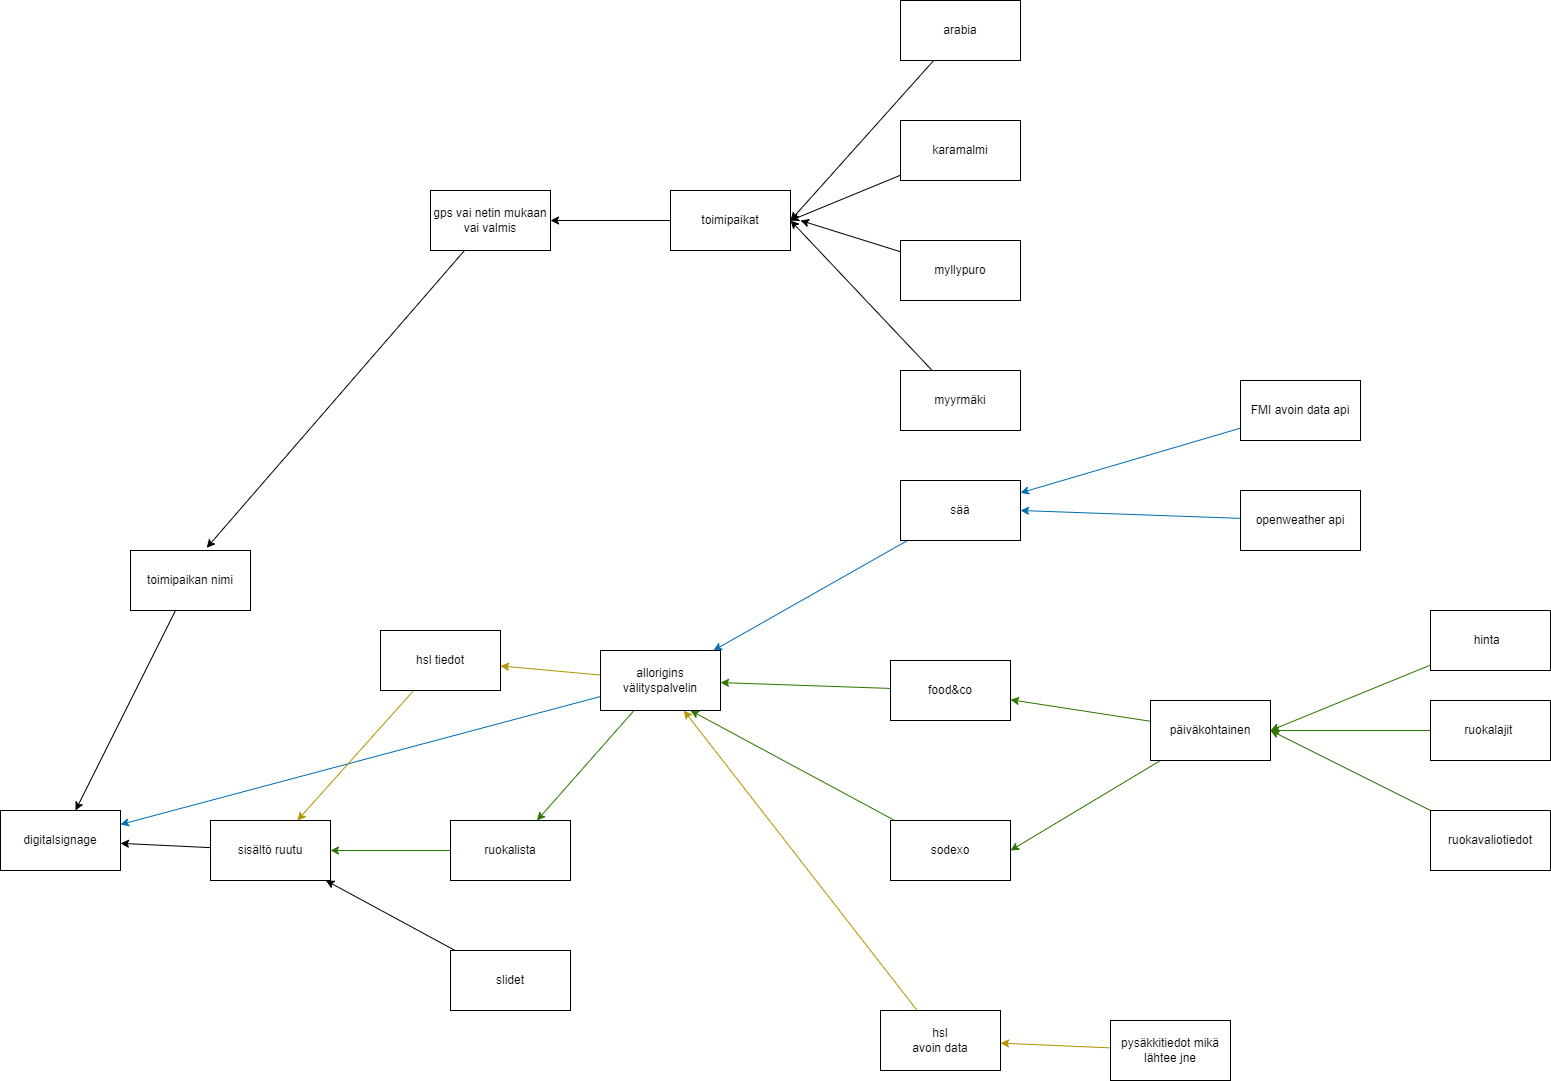

The diagram above was exported from draw.io. Its source (the exported page's mxGraphModel, read from the mxfile embedded in the PNG):
<mxGraphModel dx="2641" dy="2406" grid="1" gridSize="10" guides="1" tooltips="1" connect="1" arrows="1" fold="1" page="1" pageScale="1" pageWidth="850" pageHeight="1100" math="0" shadow="0">
  <root>
    <mxCell id="0" />
    <mxCell id="1" parent="0" />
    <mxCell id="16" style="edgeStyle=none;html=1;" edge="1" parent="1" source="2" target="4">
      <mxGeometry relative="1" as="geometry" />
    </mxCell>
    <mxCell id="2" value="sisältö ruutu" style="rounded=0;whiteSpace=wrap;html=1;" parent="1" vertex="1">
      <mxGeometry x="170" y="370" width="120" height="60" as="geometry" />
    </mxCell>
    <mxCell id="19" style="edgeStyle=none;html=1;fillColor=#60a917;strokeColor=#2D7600;" edge="1" parent="1" source="3" target="2">
      <mxGeometry relative="1" as="geometry" />
    </mxCell>
    <mxCell id="3" value="ruokalista&lt;br&gt;" style="rounded=0;whiteSpace=wrap;html=1;" vertex="1" parent="1">
      <mxGeometry x="410" y="370" width="120" height="60" as="geometry" />
    </mxCell>
    <mxCell id="4" value="digitalsignage" style="rounded=0;whiteSpace=wrap;html=1;" vertex="1" parent="1">
      <mxGeometry x="-40" y="360" width="120" height="60" as="geometry" />
    </mxCell>
    <mxCell id="23" style="edgeStyle=none;html=1;fillColor=#1ba1e2;strokeColor=#006EAF;" edge="1" parent="1" source="5" target="22">
      <mxGeometry relative="1" as="geometry" />
    </mxCell>
    <mxCell id="5" value="sää" style="rounded=0;whiteSpace=wrap;html=1;" vertex="1" parent="1">
      <mxGeometry x="860" y="30" width="120" height="60" as="geometry" />
    </mxCell>
    <mxCell id="29" style="edgeStyle=none;html=1;fillColor=#1ba1e2;strokeColor=#006EAF;" edge="1" parent="1" source="6" target="5">
      <mxGeometry relative="1" as="geometry" />
    </mxCell>
    <mxCell id="6" value="FMI avoin data api" style="rounded=0;whiteSpace=wrap;html=1;" vertex="1" parent="1">
      <mxGeometry x="1200" y="-70" width="120" height="60" as="geometry" />
    </mxCell>
    <mxCell id="28" style="edgeStyle=none;html=1;entryX=1;entryY=0.5;entryDx=0;entryDy=0;fillColor=#1ba1e2;strokeColor=#006EAF;" edge="1" parent="1" source="7" target="5">
      <mxGeometry relative="1" as="geometry" />
    </mxCell>
    <mxCell id="7" value="openweather api" style="rounded=0;whiteSpace=wrap;html=1;" vertex="1" parent="1">
      <mxGeometry x="1200" y="40" width="120" height="60" as="geometry" />
    </mxCell>
    <mxCell id="18" style="edgeStyle=none;html=1;" edge="1" parent="1" source="17" target="2">
      <mxGeometry relative="1" as="geometry" />
    </mxCell>
    <mxCell id="17" value="slidet" style="rounded=0;whiteSpace=wrap;html=1;" vertex="1" parent="1">
      <mxGeometry x="410" y="500" width="120" height="60" as="geometry" />
    </mxCell>
    <mxCell id="24" style="edgeStyle=none;html=1;fillColor=#60a917;strokeColor=#2D7600;" edge="1" parent="1" source="20" target="22">
      <mxGeometry relative="1" as="geometry" />
    </mxCell>
    <mxCell id="20" value="food&amp;amp;co" style="rounded=0;whiteSpace=wrap;html=1;" vertex="1" parent="1">
      <mxGeometry x="850" y="210" width="120" height="60" as="geometry" />
    </mxCell>
    <mxCell id="26" style="edgeStyle=none;html=1;entryX=0.75;entryY=1;entryDx=0;entryDy=0;fillColor=#60a917;strokeColor=#2D7600;" edge="1" parent="1" source="21" target="22">
      <mxGeometry relative="1" as="geometry" />
    </mxCell>
    <mxCell id="21" value="sodexo" style="rounded=0;whiteSpace=wrap;html=1;" vertex="1" parent="1">
      <mxGeometry x="850" y="370" width="120" height="60" as="geometry" />
    </mxCell>
    <mxCell id="25" style="edgeStyle=none;html=1;fillColor=#60a917;strokeColor=#2D7600;" edge="1" parent="1" source="22" target="3">
      <mxGeometry relative="1" as="geometry" />
    </mxCell>
    <mxCell id="27" style="edgeStyle=none;html=1;fillColor=#1ba1e2;strokeColor=#006EAF;" edge="1" parent="1" source="22" target="4">
      <mxGeometry relative="1" as="geometry" />
    </mxCell>
    <mxCell id="57" style="edgeStyle=none;html=1;fillColor=#e3c800;strokeColor=#B09500;" edge="1" parent="1" source="22" target="56">
      <mxGeometry relative="1" as="geometry" />
    </mxCell>
    <mxCell id="22" value="allorigins välityspalvelin&lt;br&gt;" style="rounded=0;whiteSpace=wrap;html=1;" vertex="1" parent="1">
      <mxGeometry x="560" y="200" width="120" height="60" as="geometry" />
    </mxCell>
    <mxCell id="38" style="edgeStyle=none;html=1;entryX=1;entryY=0.5;entryDx=0;entryDy=0;fillColor=#60a917;strokeColor=#2D7600;" edge="1" parent="1" source="30" target="33">
      <mxGeometry relative="1" as="geometry">
        <mxPoint x="1240" y="280" as="targetPoint" />
      </mxGeometry>
    </mxCell>
    <mxCell id="30" value="hinta&amp;nbsp;&amp;nbsp;" style="rounded=0;whiteSpace=wrap;html=1;" vertex="1" parent="1">
      <mxGeometry x="1390" y="160" width="120" height="60" as="geometry" />
    </mxCell>
    <mxCell id="37" style="edgeStyle=none;html=1;fillColor=#60a917;strokeColor=#2D7600;" edge="1" parent="1" source="31" target="33">
      <mxGeometry relative="1" as="geometry" />
    </mxCell>
    <mxCell id="31" value="ruokalajit&amp;nbsp;" style="rounded=0;whiteSpace=wrap;html=1;" vertex="1" parent="1">
      <mxGeometry x="1390" y="250" width="120" height="60" as="geometry" />
    </mxCell>
    <mxCell id="40" style="edgeStyle=none;html=1;entryX=1;entryY=0.5;entryDx=0;entryDy=0;fillColor=#60a917;strokeColor=#2D7600;" edge="1" parent="1" source="32" target="33">
      <mxGeometry relative="1" as="geometry" />
    </mxCell>
    <mxCell id="32" value="ruokavaliotiedot" style="rounded=0;whiteSpace=wrap;html=1;" vertex="1" parent="1">
      <mxGeometry x="1390" y="360" width="120" height="60" as="geometry" />
    </mxCell>
    <mxCell id="35" style="edgeStyle=none;html=1;fillColor=#60a917;strokeColor=#2D7600;" edge="1" parent="1" source="33" target="20">
      <mxGeometry relative="1" as="geometry" />
    </mxCell>
    <mxCell id="36" style="edgeStyle=none;html=1;entryX=1;entryY=0.5;entryDx=0;entryDy=0;fillColor=#60a917;strokeColor=#2D7600;" edge="1" parent="1" source="33" target="21">
      <mxGeometry relative="1" as="geometry" />
    </mxCell>
    <mxCell id="33" value="päiväkohtainen" style="rounded=0;whiteSpace=wrap;html=1;" vertex="1" parent="1">
      <mxGeometry x="1110" y="250" width="120" height="60" as="geometry" />
    </mxCell>
    <mxCell id="51" style="edgeStyle=none;html=1;" edge="1" parent="1" source="41" target="46">
      <mxGeometry relative="1" as="geometry" />
    </mxCell>
    <mxCell id="41" value="toimipaikat" style="rounded=0;whiteSpace=wrap;html=1;" vertex="1" parent="1">
      <mxGeometry x="630" y="-260" width="120" height="60" as="geometry" />
    </mxCell>
    <mxCell id="48" style="edgeStyle=none;html=1;entryX=1;entryY=0.5;entryDx=0;entryDy=0;" edge="1" parent="1" source="42" target="41">
      <mxGeometry relative="1" as="geometry" />
    </mxCell>
    <mxCell id="42" value="karamalmi" style="rounded=0;whiteSpace=wrap;html=1;" vertex="1" parent="1">
      <mxGeometry x="860" y="-330" width="120" height="60" as="geometry" />
    </mxCell>
    <mxCell id="49" style="edgeStyle=none;html=1;" edge="1" parent="1" source="43">
      <mxGeometry relative="1" as="geometry">
        <mxPoint x="760" y="-230" as="targetPoint" />
      </mxGeometry>
    </mxCell>
    <mxCell id="43" value="myllypuro" style="rounded=0;whiteSpace=wrap;html=1;" vertex="1" parent="1">
      <mxGeometry x="860" y="-210" width="120" height="60" as="geometry" />
    </mxCell>
    <mxCell id="47" style="edgeStyle=none;html=1;entryX=1;entryY=0.5;entryDx=0;entryDy=0;" edge="1" parent="1" source="44" target="41">
      <mxGeometry relative="1" as="geometry" />
    </mxCell>
    <mxCell id="44" value="arabia" style="rounded=0;whiteSpace=wrap;html=1;" vertex="1" parent="1">
      <mxGeometry x="860" y="-450" width="120" height="60" as="geometry" />
    </mxCell>
    <mxCell id="50" style="edgeStyle=none;html=1;entryX=1;entryY=0.5;entryDx=0;entryDy=0;" edge="1" parent="1" source="45" target="41">
      <mxGeometry relative="1" as="geometry" />
    </mxCell>
    <mxCell id="45" value="myyrmäki&lt;br&gt;" style="rounded=0;whiteSpace=wrap;html=1;" vertex="1" parent="1">
      <mxGeometry x="860" y="-80" width="120" height="60" as="geometry" />
    </mxCell>
    <mxCell id="53" style="edgeStyle=none;html=1;entryX=0.635;entryY=-0.044;entryDx=0;entryDy=0;entryPerimeter=0;" edge="1" parent="1" source="46" target="52">
      <mxGeometry relative="1" as="geometry" />
    </mxCell>
    <mxCell id="46" value="gps vai netin mukaan vai valmis" style="rounded=0;whiteSpace=wrap;html=1;" vertex="1" parent="1">
      <mxGeometry x="390" y="-260" width="120" height="60" as="geometry" />
    </mxCell>
    <mxCell id="54" style="edgeStyle=none;html=1;" edge="1" parent="1" source="52" target="4">
      <mxGeometry relative="1" as="geometry" />
    </mxCell>
    <mxCell id="52" value="toimipaikan nimi" style="rounded=0;whiteSpace=wrap;html=1;" vertex="1" parent="1">
      <mxGeometry x="90" y="100" width="120" height="60" as="geometry" />
    </mxCell>
    <mxCell id="61" style="edgeStyle=none;html=1;fillColor=#e3c800;strokeColor=#B09500;" edge="1" parent="1" source="55" target="22">
      <mxGeometry relative="1" as="geometry" />
    </mxCell>
    <mxCell id="55" value="hsl&lt;br&gt;avoin data&lt;br&gt;" style="rounded=0;whiteSpace=wrap;html=1;" vertex="1" parent="1">
      <mxGeometry x="840" y="560" width="120" height="60" as="geometry" />
    </mxCell>
    <mxCell id="58" style="edgeStyle=none;html=1;fillColor=#e3c800;strokeColor=#B09500;" edge="1" parent="1" source="56" target="2">
      <mxGeometry relative="1" as="geometry" />
    </mxCell>
    <mxCell id="56" value="hsl tiedot" style="rounded=0;whiteSpace=wrap;html=1;" vertex="1" parent="1">
      <mxGeometry x="340" y="180" width="120" height="60" as="geometry" />
    </mxCell>
    <mxCell id="60" style="edgeStyle=none;html=1;fillColor=#e3c800;strokeColor=#B09500;" edge="1" parent="1" source="59" target="55">
      <mxGeometry relative="1" as="geometry" />
    </mxCell>
    <mxCell id="59" value="pysäkkitiedot mikä lähtee jne" style="rounded=0;whiteSpace=wrap;html=1;" vertex="1" parent="1">
      <mxGeometry x="1070" y="570" width="120" height="60" as="geometry" />
    </mxCell>
  </root>
</mxGraphModel>